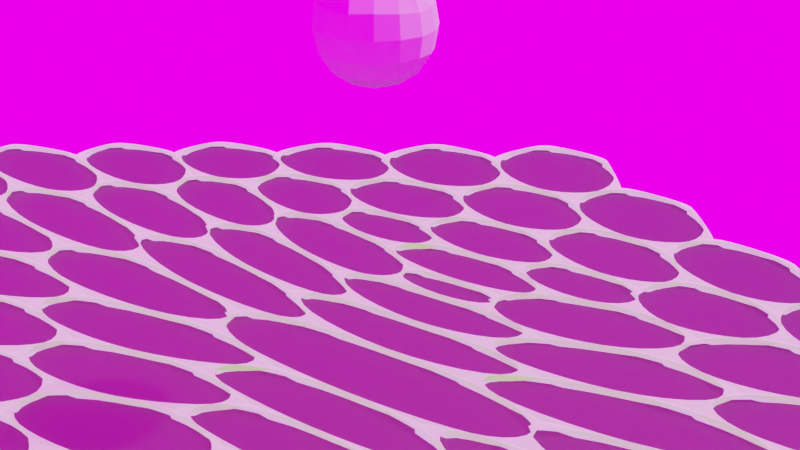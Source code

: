 # Source: procgen_hexgrid.blend  (saved by Blender 4.2.66; exported with 4.5.12 LTS)
import bpy
from mathutils import Matrix  # noqa: F401  (used for matrix-valued properties, if any)

bpy.ops.wm.read_factory_settings(use_empty=True)
scene = bpy.context.scene
scene.name = 'Scene'

# ---- collections
col_main = bpy.data.collections.new('Main'); scene.collection.children.link(col_main)
col_cutters = bpy.data.collections.new('Cutters'); scene.collection.children.link(col_cutters)
col_lights = bpy.data.collections.new('Lights'); scene.collection.children.link(col_lights)
col_cameras = bpy.data.collections.new('Cameras'); scene.collection.children.link(col_cameras)

# ---- images (referenced by path relative to the original .blend; pixels are not part of the script)
import os
ASSET_DIR = os.environ.get("B2B_ASSET_DIR", "")  # directory of the original .blend (textures are referenced by path, not embedded)
HERE = os.path.dirname(os.path.abspath(__file__))  # packed textures are extracted next to this script under _unpacked/

def load_image(name, relpath, width, height, colorspace="sRGB"):
    """Load a texture the original file referenced (path relative to the .blend, or extracted next to this script)."""
    p = next((c for c in (os.path.join(HERE, relpath), os.path.join(ASSET_DIR, relpath)) if relpath and os.path.exists(c)), "")
    if p:
        img = bpy.data.images.load(p, check_existing=True)
        img.name = name
    else:  # same state as the original file: an image datablock whose file is absent (Cycles renders it pink)
        img = bpy.data.images.new(name, width, height)
        img.source = "FILE"
        img.filepath = "//" + (relpath or name)
    img.colorspace_settings.name = colorspace
    return img
img_golden_bay_4k_hdr = load_image('golden_bay_4k.hdr', 'golden_bay_4k.hdr', 1024, 1024, 'sRGB')

# ---- materials (node trees are filled in below, after node groups)
mat_material_001 = bpy.data.materials.new('Material.001')
mat_material_001.use_transparent_shadow = False
mat_material_001.diffuse_color = (0.3964, 0.7379, 0.2452, 1.0)
mat_material = bpy.data.materials.new('Material')
mat_material.use_transparent_shadow = False
mat_material.diffuse_color = (0.2984, 0.7449, 0.5911, 1.0)

# ---- node groups
ng_geometry_nodes = bpy.data.node_groups.new('Geometry Nodes', 'GeometryNodeTree')
_s = ng_geometry_nodes.interface.new_socket(name='Geometry', in_out='OUTPUT', socket_type='NodeSocketGeometry')
_s = ng_geometry_nodes.interface.new_socket(name='Geometry', in_out='INPUT', socket_type='NodeSocketGeometry')
ng_geometry_nodes.is_modifier = True
_N = ng_geometry_nodes.nodes; _L = ng_geometry_nodes.links
n0 = _N.new('NodeFrame'); n0.name = 'Frame.001'; n0.location = (-781, 226)
n0.label = 'Make the parallelogram shaped hex grid'
n0.width = 1392
n1 = _N.new('NodeFrame'); n1.name = 'Frame'; n1.location = (361, -247)
n1.label = 'Shear'
n1.width = 831
n2 = _N.new('NodeFrame'); n2.name = 'Frame.002'; n2.location = (728, 222)
n2.label = 'Wrap hexes'
n2.width = 954
n3 = _N.new('NodeFrame'); n3.name = 'Frame.003'; n3.location = (1757, 168)
n3.label = 'extrude and set materials'
n3.width = 631
n4 = _N.new('GeometryNodeCurvePrimitiveQuadrilateral'); n4.name = 'Quadrilateral'; n4.location = (30, -78)
n5 = _N.new('GeometryNodeFillCurve'); n5.name = 'Fill Curve'; n5.location = (298, -78)
n6 = _N.new('GeometryNodeSubdivideMesh'); n6.name = 'Subdivide Mesh'; n6.location = (536, -78)
n6.inputs[1].default_value = 3
n7 = _N.new('GeometryNodeTriangulate'); n7.name = 'Triangulate'; n7.location = (781, -40)
n7.ngon_method = 'CLIP'
n8 = _N.new('GeometryNodeDualMesh'); n8.name = 'Dual Mesh'; n8.location = (1222, -47)
n9 = _N.new('GeometryNodeInputPosition'); n9.name = 'Position'; n9.location = (30, -258)
n10 = _N.new('ShaderNodeMath'); n10.name = 'Math'; n10.location = (368, -211)
n10.operation = 'MULTIPLY'
n10.inputs[1].default_value = -0.5
n11 = _N.new('ShaderNodeCombineXYZ'); n11.name = 'Combine XYZ'; n11.location = (546, -198)
n12 = _N.new('GeometryNodeSetPosition'); n12.name = 'Set Position'; n12.location = (661, -40)
n13 = _N.new('ShaderNodeSeparateXYZ'); n13.name = 'Separate XYZ'; n13.location = (188, -223)
n14 = _N.new('GeometryNodeSeparateGeometry'); n14.name = 'Separate Geometry'; n14.location = (556, -40)
n14.domain = 'FACE'
n15 = _N.new('GeometryNodeSetPosition'); n15.name = 'Set Position.001'; n15.location = (717, -243)
n15.inputs[3].default_value = (1.875, 0.0, 0.0)
n16 = _N.new('GeometryNodeScaleElements'); n16.name = 'Scale Elements'; n16.location = (262, -60)
n17 = _N.new('GeometryNodeSplitEdges'); n17.name = 'Split Edges'; n17.location = (30, -58)
n18 = _N.new('GeometryNodeJoinGeometry'); n18.name = 'Join Geometry'; n18.location = (783, -70)
n19 = _N.new('NodeGroupOutput'); n19.name = 'Group Output'; n19.location = (2420, 47)
n20 = _N.new('GeometryNodeSetMaterial'); n20.name = 'Set Material.001'; n20.location = (462, -73)
n20.inputs[2].default_value = mat_material_001
n21 = _N.new('GeometryNodeSetMaterial'); n21.name = 'Set Material'; n21.location = (243, -40)
n21.inputs[2].default_value = mat_material
n22 = _N.new('GeometryNodeExtrudeMesh'); n22.name = 'Extrude Mesh'; n22.location = (30, -113)
n22.inputs[3].default_value = -2.5
n23 = _N.new('GeometryNodeSetPosition'); n23.name = 'Set Position.002'; n23.location = (383, -257)
n23.inputs[3].default_value = (0.0, 0.0, 2.2)
n1.parent = n0
n4.parent = n0
n5.parent = n0
n6.parent = n0
n7.parent = n0
n8.parent = n0
n9.parent = n1
n10.parent = n1
n11.parent = n1
n12.parent = n1
n13.parent = n1
n14.parent = n2
n15.parent = n2
n16.parent = n2
n17.parent = n2
n18.parent = n2
n20.parent = n3
n21.parent = n3
n22.parent = n3
n23.parent = n3
_L.new(n4.outputs[0], n5.inputs[0])
_L.new(n5.outputs[0], n6.inputs[0])
_L.new(n6.outputs[0], n7.inputs[0])
_L.new(n9.outputs[0], n13.inputs[0])
_L.new(n13.outputs[1], n10.inputs[0])
_L.new(n10.outputs[0], n11.inputs[0])
_L.new(n11.outputs[0], n12.inputs[3])
_L.new(n7.outputs[0], n12.inputs[0])
_L.new(n12.outputs[0], n8.inputs[0])
_L.new(n8.outputs[0], n17.inputs[0])
_L.new(n14.outputs[1], n18.inputs[0])
_L.new(n15.outputs[0], n18.inputs[0])
_L.new(n17.outputs[0], n16.inputs[0])
_L.new(n16.outputs[0], n14.inputs[0])
_L.new(n18.outputs[0], n22.inputs[0])
_L.new(n22.outputs[1], n21.inputs[1])
_L.new(n22.outputs[2], n20.inputs[1])
_L.new(n20.outputs[0], n19.inputs[0])
_L.new(n14.outputs[0], n15.inputs[0])
_L.new(n23.outputs[0], n20.inputs[0])
_L.new(n22.outputs[0], n21.inputs[0])
_L.new(n21.outputs[0], n23.inputs[0])
_L.new(n22.outputs[1], n23.inputs[1])
n19.is_active_output = True
ng_auto_smooth = bpy.data.node_groups.new('Auto Smooth', 'GeometryNodeTree')
_s = ng_auto_smooth.interface.new_socket(name='Geometry', in_out='OUTPUT', socket_type='NodeSocketGeometry')
_s = ng_auto_smooth.interface.new_socket(name='Geometry', in_out='INPUT', socket_type='NodeSocketGeometry')
_s = ng_auto_smooth.interface.new_socket(name='Angle', in_out='INPUT', socket_type='NodeSocketFloat')
_s.subtype = 'ANGLE'
_s.min_value = 0.0
_s.max_value = 3.142
ng_auto_smooth.is_modifier = True
_N = ng_auto_smooth.nodes; _L = ng_auto_smooth.links
n0 = _N.new('NodeGroupOutput'); n0.name = 'Group Output'; n0.location = (480, -100)
n1 = _N.new('NodeGroupInput'); n1.name = 'Group Input'; n1.location = (-420, -300)
n2 = _N.new('NodeGroupInput'); n2.name = 'Group Input.001'; n2.location = (-60, -100)
n3 = _N.new('GeometryNodeSetShadeSmooth'); n3.name = 'Set Shade Smooth'; n3.location = (120, -100)
n3.domain = 'EDGE'
n4 = _N.new('GeometryNodeSetShadeSmooth'); n4.name = 'Set Shade Smooth.001'; n4.location = (300, -100)
n4.domain = 'EDGE'
n5 = _N.new('GeometryNodeInputMeshEdgeAngle'); n5.name = 'Edge Angle'; n5.location = (-420, -220)
n6 = _N.new('GeometryNodeInputEdgeSmooth'); n6.name = 'Is Edge Smooth'; n6.location = (-60, -160)
n7 = _N.new('GeometryNodeInputShadeSmooth'); n7.name = 'Is Face Smooth'; n7.location = (-240, -340)
n8 = _N.new('FunctionNodeBooleanMath'); n8.name = 'Boolean Math'; n8.location = (-60, -220)
n9 = _N.new('FunctionNodeCompare'); n9.name = 'Compare'; n9.location = (-240, -180)
n9.operation = 'LESS_EQUAL'
_L.new(n5.outputs[0], n9.inputs[0])
_L.new(n4.outputs[0], n0.inputs[0])
_L.new(n1.outputs[1], n9.inputs[1])
_L.new(n9.outputs[0], n8.inputs[0])
_L.new(n7.outputs[0], n8.inputs[1])
_L.new(n2.outputs[0], n3.inputs[0])
_L.new(n6.outputs[0], n3.inputs[1])
_L.new(n3.outputs[0], n4.inputs[0])
_L.new(n8.outputs[0], n3.inputs[2])
n0.is_active_output = True

# ---- material node trees
mat_material_001.use_nodes = True; mat_material_001.node_tree.nodes.clear()
_N = mat_material_001.node_tree.nodes; _L = mat_material_001.node_tree.links
n0 = _N.new('ShaderNodeOutputMaterial'); n0.name = 'Material Output.001'; n0.location = (234, 366)
n1 = _N.new('ShaderNodeBsdfPrincipled'); n1.name = 'Principled BSDF.001'; n1.location = (-150, 374)
n1.distribution = 'GGX'
n1.inputs[0].default_value = (0.7367, 0.519, 1.0, 1.0)
n1.inputs[2].default_value = 1.0
n1.inputs[3].default_value = 10.7
n1.inputs[8].default_value = 1.0
n1.inputs[10].default_value = 10.0
n1.inputs[13].default_value = 0.0
n1.inputs[18].default_value = 0.8655
n1.inputs[19].default_value = 1.0
n1.inputs[20].default_value = 0.3309
n1.inputs[21].default_value = 1.0
n1.inputs[24].default_value = 0.3964
n1.inputs[25].default_value = 0.1818
n1.inputs[27].default_value = (1.0, 0.913, 0.554, 1.0)
n1.inputs[28].default_value = 0.5
_L.new(n1.outputs[0], n0.inputs[0])
n0.is_active_output = True
mat_material.use_nodes = True; mat_material.node_tree.nodes.clear()
_N = mat_material.node_tree.nodes; _L = mat_material.node_tree.links
n0 = _N.new('ShaderNodeBsdfPrincipled'); n0.name = 'Principled BSDF'; n0.location = (4, 290)
n0.inputs[0].default_value = (0.2944, 0.2184, 0.2648, 1.0)
n0.inputs[1].default_value = 0.1527
n0.inputs[2].default_value = 0.7527
n0.inputs[3].default_value = 1.0
n0.inputs[8].default_value = 1.0
n0.inputs[9].default_value = (4.1, 8.4, 17.2)
n0.inputs[10].default_value = 10.0
n0.inputs[11].default_value = 1.136
n0.inputs[13].default_value = 0.0
n0.inputs[14].default_value = (0.8502, 1.0, 0.8165, 1.0)
n0.inputs[18].default_value = 0.1127
n0.inputs[19].default_value = 0.4764
n0.inputs[20].default_value = 0.8473
n0.inputs[22].default_value = (0.7264, 0.5022, 1.0, 1.0)
n0.inputs[24].default_value = 0.4764
n0.inputs[25].default_value = 0.4073
n0.inputs[26].default_value = (1.0, 0.8228, 0.6939, 1.0)
n0.inputs[27].default_value = (0.09336, 0.07113, 0.08917, 1.0)
n0.inputs[30].default_value = 1.0
n1 = _N.new('ShaderNodeOutputMaterial'); n1.name = 'Material Output'; n1.location = (300, 300)
_L.new(n0.outputs[0], n1.inputs[0])
n1.is_active_output = True

# ---- world
world_world = bpy.data.worlds.new('World'); scene.world = world_world
world_world.use_nodes = True; world_world.node_tree.nodes.clear()
_N = world_world.node_tree.nodes; _L = world_world.node_tree.links
n0 = _N.new('ShaderNodeOutputWorld'); n0.name = 'World Output.001'; n0.location = (206, 412)
n1 = _N.new('ShaderNodeTexEnvironment'); n1.name = 'Environment Texture'; n1.location = (-373, 411)
n1.image = img_golden_bay_4k_hdr
n1.projection = 'MIRROR_BALL'
n1.interpolation = 'Smart'
n2 = _N.new('ShaderNodeBackground'); n2.name = 'Background'; n2.location = (15, 398)
n2.inputs[1].default_value = 2.8
_L.new(n1.outputs[0], n2.inputs[0])
_L.new(n2.outputs[0], n0.inputs[0])
n0.is_active_output = True
world_world.color = (0.05088, 0.05088, 0.05088)
world_world.use_sun_shadow = False
world_world.sun_shadow_jitter_overblur = 0.0

# ---- cameras
cam_camera = bpy.data.cameras.new('Camera')
cam_camera.clip_end = 100.0
cam_camera.ortho_scale = 7.314
cam_camera.dof.focus_distance = 0.0
cam_camera.dof.aperture_fstop = 128.0

# ---- lights
light_light = bpy.data.lights.new('Light', 'POINT')
light_light.transmission_factor = 0.0
light_light.cutoff_distance = 30.0
light_light.energy = 1000.0
light_light.shadow_buffer_clip_start = 1.001
light_light.shadow_soft_size = 0.1
light_light.shadow_maximum_resolution = 0.002
light_light.use_absolute_resolution = True

# ---- meshes
me_cube = bpy.data.meshes.new('Cube')
me_cube.from_pydata([(-1.0, -1.0, 0.0), (-1.0, -1.0, 2.0), (-1.0, 1.0, 0.0), (-1.0, 1.0, 2.0), (1.0, -1.0, 0.0), (1.0, -1.0, 2.0), (1.0, 1.0, 0.0), (1.0, 1.0, 2.0)], [], [(0, 1, 3, 2), (2, 3, 7, 6), (6, 7, 5, 4), (4, 5, 1, 0), (2, 6, 4, 0), (7, 3, 1, 5)])
me_cube.polygons.foreach_set('use_smooth', [True] * 6)
_uv = me_cube.uv_layers.new(name='UVMap')
_uv.uv.foreach_set('vector', [0.375, 0.0, 0.625, 0.0, 0.625, 0.25, 0.375, 0.25, 0.375, 0.25, 0.625, 0.25, 0.625, 0.5, 0.375, 0.5, 0.375, 0.5, 0.625, 0.5, 0.625, 0.75, 0.375, 0.75, 0.375, 0.75, 0.625, 0.75, 0.625, 1.0, 0.375, 1.0, 0.125, 0.5, 0.375, 0.5, 0.375, 0.75, 0.125, 0.75, 0.625, 0.5, 0.875, 0.5, 0.875, 0.75, 0.625, 0.75])
_ca = me_cube.color_attributes.new('Attribute', 'BYTE_COLOR', 'CORNER')
_ca.data.foreach_set('color', [1.0, 1.0, 1.0, 1.0, 1.0, 1.0, 1.0, 1.0, 1.0, 1.0, 1.0, 1.0, 1.0, 1.0, 1.0, 1.0, 1.0, 1.0, 1.0, 1.0, 1.0, 1.0, 1.0, 1.0, 1.0, 1.0, 1.0, 1.0, 1.0, 1.0, 1.0, 1.0, 1.0, 1.0, 1.0, 1.0, 1.0, 1.0, 1.0, 1.0, 1.0, 1.0, 1.0, 1.0, 1.0, 1.0, 1.0, 1.0, 1.0, 1.0, 1.0, 1.0, 1.0, 1.0, 1.0, 1.0, 1.0, 1.0, 1.0, 1.0, 1.0, 1.0, 1.0, 1.0, 1.0, 1.0, 1.0, 1.0, 1.0, 1.0, 1.0, 1.0, 1.0, 1.0, 1.0, 1.0, 1.0, 1.0, 1.0, 1.0, 1.0, 1.0, 1.0, 1.0, 1.0, 1.0, 1.0, 1.0, 1.0, 1.0, 1.0, 1.0, 1.0, 1.0, 1.0, 1.0])
me_cube.materials.append(mat_material_001)
me_cube.use_remesh_fix_poles = True
me_cube.use_remesh_preserve_attributes = False
me_cube.update()
me_cube_001 = bpy.data.meshes.new('Cube.001')
me_cube_001.from_pydata([(-1.0, -1.0, -1.0), (-1.0, -1.0, 1.0), (-1.0, 1.0, -1.0), (-1.0, 1.0, 1.0), (1.0, -1.0, -1.0), (1.0, -1.0, 1.0), (1.0, 1.0, -1.0), (1.0, 1.0, 1.0)], [], [(0, 1, 3, 2), (2, 3, 7, 6), (6, 7, 5, 4), (4, 5, 1, 0), (2, 6, 4, 0), (7, 3, 1, 5)])
_uv = me_cube_001.uv_layers.new(name='UVMap')
_uv.uv.foreach_set('vector', [0.375, 0.0, 0.625, 0.0, 0.625, 0.25, 0.375, 0.25, 0.375, 0.25, 0.625, 0.25, 0.625, 0.5, 0.375, 0.5, 0.375, 0.5, 0.625, 0.5, 0.625, 0.75, 0.375, 0.75, 0.375, 0.75, 0.625, 0.75, 0.625, 1.0, 0.375, 1.0, 0.125, 0.5, 0.375, 0.5, 0.375, 0.75, 0.125, 0.75, 0.625, 0.5, 0.875, 0.5, 0.875, 0.75, 0.625, 0.75])
me_cube_001.update()

# ---- objects
ob_cube = bpy.data.objects.new('Cube', me_cube)
ob_cube_002 = bpy.data.objects.new('Cube.002', me_cube_001)
ob_light = bpy.data.objects.new('Light', light_light)
ob_camera = bpy.data.objects.new('Camera', cam_camera)

# ---- transforms, parenting, visibility, modifiers, constraints
ob_cube.location = (-1.893, 0.0, 0.0)
ob_cube.scale = (1.0, 1.0, 0.04)
_m = ob_cube.modifiers.new('GeometryNodes', 'NODES')
_m.node_group = ng_geometry_nodes
_m.open_manage_panel = True
_m.open_bake_panel = True
_m = ob_cube.modifiers.new('Auto Smooth', 'NODES')
_m.node_group = ng_auto_smooth
_m.open_manage_panel = True
_m.open_bake_panel = True
_m.open_named_attributes_panel = True
_m = ob_cube.modifiers.new('Bevel', 'BEVEL')
_m.width = 100.0
_m.width_pct = 100.0
_m.segments = 5
_m.affect = 'VERTICES'
_m.offset_type = 'PERCENT'
ob_cube_002.location = (0.0, 0.0, 0.5383)
ob_cube_002.scale = (0.1, 0.1, 0.1)
_m = ob_cube_002.modifiers.new('Subdivision', 'SUBSURF')
_m.uv_smooth = 'NONE'
_m.levels = 2
ob_light.location = (4.076, 1.005, 5.904)
ob_light.rotation_euler = (0.6503, 0.05522, 1.866)
ob_light.lock_rotations_4d = False
ob_light.empty_display_type = 'ARROWS'
ob_light.color = (0.0, 0.0, 0.0, 0.0)
ob_light.lineart.crease_threshold = 0.0
ob_camera.location = (0.03227, -1.423, 0.9385)
ob_camera.rotation_euler = (1.117, 0.0, 0.0)
ob_camera.scale = (0.09, 1.0, 1.0)
ob_camera.lock_rotations_4d = False
ob_camera.empty_display_type = 'ARROWS'
ob_camera.color = (0.0, 0.0, 0.0, 0.0)
ob_camera.display_type = 'WIRE'
ob_camera.lineart.crease_threshold = 0.0

# ---- collection membership
col_main.objects.link(ob_cube)
col_main.objects.link(ob_cube_002)
col_lights.objects.link(ob_light)
col_cameras.objects.link(ob_camera)

# ---- scene / render settings (as saved in the file)
scene.camera = ob_camera
scene.frame_start = 1; scene.frame_end = 50; scene.frame_set(20)
scene.render.engine = 'CYCLES'
scene.render.film_transparent = True
scene.render.use_motion_blur = True
scene.render.use_simplify = True
scene.cycles.feature_set = 'EXPERIMENTAL'
scene.cycles.samples = 500
scene.cycles.sampling_pattern = 'TABULATED_SOBOL'
scene.cycles.adaptive_threshold = 0.1
scene.cycles.use_light_tree = False
scene.cycles.film_transparent_glass = True
scene.cycles.use_fast_gi = True
scene.eevee.gi_diffuse_bounces = 4
scene.eevee.gi_cubemap_resolution = '2048'
scene.eevee.taa_samples = 64
scene.eevee.use_taa_reprojection = False
scene.eevee.use_gtao = True
scene.eevee.use_raytracing = True
scene.view_settings.view_transform = 'Filmic'
bpy.context.view_layer.update()
